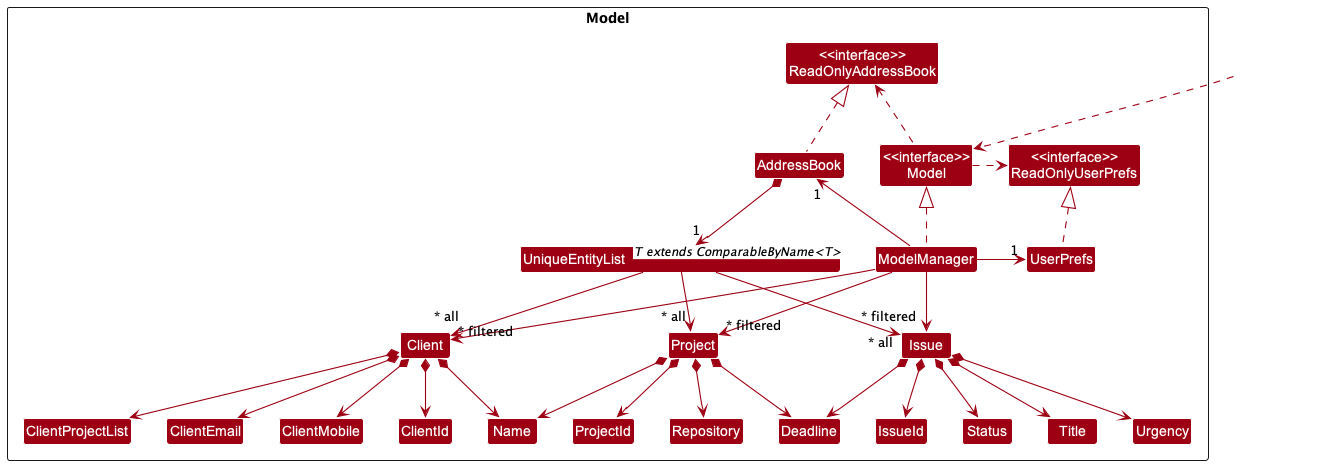

The diagram above was rendered by PlantUML. Its source (embedded in the PNG):
@startuml
!include style.puml
skinparam arrowThickness 1.1
skinparam arrowColor MODEL_COLOR
skinparam classBackgroundColor MODEL_COLOR

Package Model <<Rectangle>>{
Class "<<interface>>\nReadOnlyAddressBook" as ReadOnlyAddressBook
Class "<<interface>>\nReadOnlyUserPrefs" as ReadOnlyUserPrefs
Class "<<interface>>\nModel" as Model
Class AddressBook
Class ModelManager
Class UserPrefs

Class UniqueEntityList <T extends ComparableByName<T>>
Class Client
Class ClientEmail
Class Name
Class ClientMobile
Class ClientId
Class ClientProjectList
Class Project
Class ProjectId
Class Repository
Class Deadline
Class Issue
Class IssueId
Class Status
Class Title
Class Urgency

}

Class HiddenOutside #FFFFFF
HiddenOutside ..> Model

AddressBook .up.|> ReadOnlyAddressBook

ModelManager .up.|> Model
Model .right.> ReadOnlyUserPrefs
Model .left.> ReadOnlyAddressBook
ModelManager -left-> "1" AddressBook
ModelManager -right-> "1" UserPrefs
UserPrefs .up.|> ReadOnlyUserPrefs

AddressBook *--> "1" UniqueEntityList
UniqueEntityList --> "~* all" Client
UniqueEntityList --> "~* all" Project
UniqueEntityList --> "~* all" Issue

Client *--> Name
Client *--> ClientMobile
Client *--> ClientEmail
Client *--> ClientId
Client *--> ClientProjectList

Project *--> Name
Project *--> ProjectId
Project *--> Repository
Project *--> Deadline

Issue *--> IssueId
Issue *--> Status
Issue *--> Title
Issue *--> Deadline
Issue *--> Urgency

ModelManager -->"~* filtered" Client
ModelManager -->"~* filtered" Project
ModelManager -->"~* filtered" Issue
@enduml